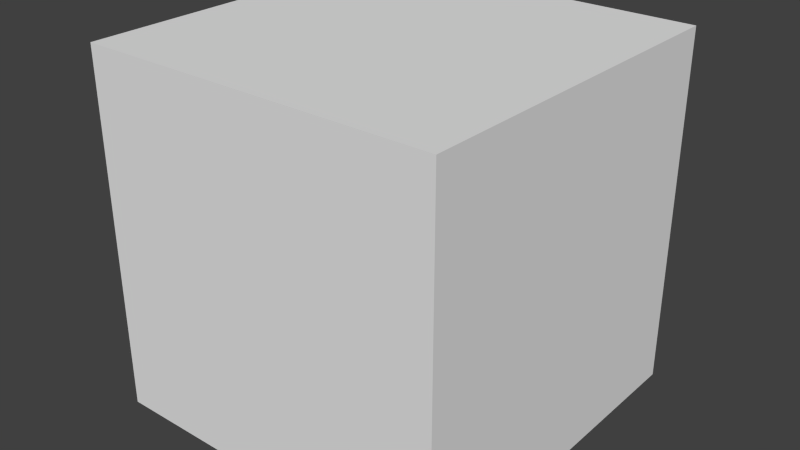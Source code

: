 # Source: cube_01.blend  (saved by Blender 2.74.0; exported with 4.5.12 LTS)
import bpy
from mathutils import Matrix  # noqa: F401  (used for matrix-valued properties, if any)

bpy.ops.wm.read_factory_settings(use_empty=True)
scene = bpy.context.scene
scene.name = 'Scene'

# ---- collections
col_collection_1 = bpy.data.collections.new('Collection 1'); scene.collection.children.link(col_collection_1)

# ---- materials (node trees are filled in below, after node groups)
mat_material = bpy.data.materials.new('Material')
mat_material.alpha_threshold = 0.0
mat_material.use_transparent_shadow = False
mat_material.roughness = 0.5
mat_material.line_color = (0.0, 0.0, 0.0, 1.0)

# ---- material node trees

# ---- world
world_world = bpy.data.worlds.new('World'); scene.world = world_world
world_world.color = (0.05088, 0.05088, 0.05088)
world_world.use_sun_shadow = False
world_world.sun_shadow_jitter_overblur = 0.0
world_world.cycles.sampling_method = 'MANUAL'
world_world.cycles.sample_map_resolution = 256

# ---- meshes
me_cube = bpy.data.meshes.new('Cube')
me_cube.from_pydata([(1.0, 1.0, -1.0), (1.0, -1.0, -1.0), (-1.0, -1.0, -1.0), (-1.0, 1.0, -1.0), (1.0, 1.0, 1.0), (1.0, -1.0, 1.0), (-1.0, -1.0, 1.0), (-1.0, 1.0, 1.0)], [], [(0, 1, 2, 3), (4, 7, 6, 5), (0, 4, 5, 1), (1, 5, 6, 2), (2, 6, 7, 3), (4, 0, 3, 7)])
me_cube.materials.append(mat_material)
me_cube.use_remesh_preserve_volume = False
me_cube.use_remesh_preserve_attributes = False
me_cube.use_mirror_vertex_groups = False
me_cube.update()

# ---- objects
ob_cube = bpy.data.objects.new('Cube', me_cube)

# ---- transforms, parenting, visibility, modifiers, constraints
ob_cube.location = (0.0, 0.0, 0.0)
ob_cube.scale = (8.0, 8.0, 8.0)
ob_cube.lock_rotations_4d = False
ob_cube.empty_display_type = 'ARROWS'
ob_cube.lineart.crease_threshold = 0.0

# ---- collection membership
col_collection_1.objects.link(ob_cube)

# ---- scene / render settings (as saved in the file)
scene.frame_start = 1; scene.frame_end = 250; scene.frame_set(1)
scene.render.engine = 'BLENDER_EEVEE_NEXT'
scene.render.resolution_percentage = 50
scene.render.dither_intensity = 0.0
scene.cycles.use_denoising = False
scene.cycles.samples = 10
scene.cycles.sampling_pattern = 'TABULATED_SOBOL'
scene.cycles.light_sampling_threshold = 0.0
scene.cycles.use_adaptive_sampling = False
scene.cycles.use_light_tree = False
scene.cycles.blur_glossy = 0.0
scene.cycles.pixel_filter_type = 'GAUSSIAN'
scene.cycles.sample_clamp_indirect = 0.0
scene.view_settings.view_transform = 'Standard'
bpy.context.view_layer.update()

# ---- added for rendering (the .blend has no active camera and no usable light): camera, sun
cam_auto = bpy.data.cameras.new('AutoCamera')
cam_auto.lens = 50.0
cam_auto.sensor_width = 36.0
cam_auto.clip_end = 1000.0
ob_auto_camera = bpy.data.objects.new('AutoCamera', cam_auto)
scene.collection.objects.link(ob_auto_camera)
ob_auto_camera.location = (25.6406, -30.7687, 20.5125)
ob_auto_camera.rotation_euler = (1.09748, -7.21219e-08, 0.694738)
scene.camera = ob_auto_camera
light_auto_sun = bpy.data.lights.new('AutoSun', 'SUN')
light_auto_sun.energy = 3.0
light_auto_sun.angle = 0.0523599
ob_auto_sun = bpy.data.objects.new('AutoSun', light_auto_sun)
scene.collection.objects.link(ob_auto_sun)
ob_auto_sun.rotation_euler = (0.872665, 0.174533, 0.523599)
bpy.context.view_layer.update()
